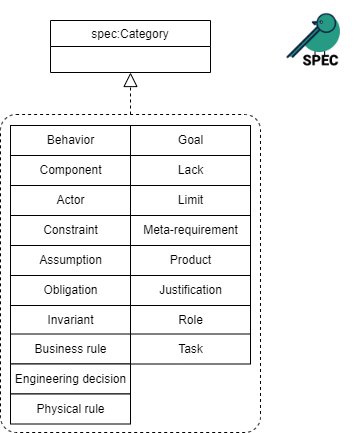

The diagram above was exported from draw.io. Its source (the exported page's mxGraphModel, read from the mxfile embedded in the PNG):
<mxGraphModel dx="2046" dy="1179" grid="1" gridSize="10" guides="1" tooltips="1" connect="1" arrows="1" fold="1" page="1" pageScale="1" pageWidth="1654" pageHeight="1169" math="0" shadow="0">
  <root>
    <mxCell id="0" />
    <mxCell id="1" parent="0" />
    <mxCell id="2" value="" style="endArrow=block;dashed=1;endFill=0;endSize=12;html=1;entryX=0.5;entryY=1;entryDx=0;entryDy=0;exitX=0.5;exitY=0;exitDx=0;exitDy=0;" parent="1" source="4" target="23" edge="1">
      <mxGeometry width="160" relative="1" as="geometry">
        <mxPoint x="-60" y="145" as="sourcePoint" />
        <mxPoint x="129.99999999999977" y="73" as="targetPoint" />
      </mxGeometry>
    </mxCell>
    <mxCell id="3" value="" style="group" parent="1" vertex="1" connectable="0">
      <mxGeometry y="114" width="260" height="318" as="geometry" />
    </mxCell>
    <mxCell id="4" value="" style="rounded=1;whiteSpace=wrap;html=1;strokeColor=#000000;fontSize=11;fontColor=#000000;fillColor=none;dashed=1;arcSize=6;" parent="3" vertex="1">
      <mxGeometry width="260" height="318" as="geometry" />
    </mxCell>
    <mxCell id="5" value="Behavior" style="html=1;" parent="3" vertex="1">
      <mxGeometry x="10" y="11" width="120" height="30" as="geometry" />
    </mxCell>
    <mxCell id="6" value="Component" style="html=1;" parent="3" vertex="1">
      <mxGeometry x="10" y="41" width="120" height="30" as="geometry" />
    </mxCell>
    <mxCell id="7" value="Actor" style="html=1;" parent="3" vertex="1">
      <mxGeometry x="10" y="71" width="120" height="30" as="geometry" />
    </mxCell>
    <mxCell id="8" value="Constraint" style="html=1;" parent="3" vertex="1">
      <mxGeometry x="10" y="101" width="120" height="30" as="geometry" />
    </mxCell>
    <mxCell id="9" value="Assumption" style="html=1;" parent="3" vertex="1">
      <mxGeometry x="10" y="131" width="120" height="30" as="geometry" />
    </mxCell>
    <mxCell id="10" value="Goal" style="html=1;" parent="3" vertex="1">
      <mxGeometry x="130" y="11" width="120" height="30" as="geometry" />
    </mxCell>
    <mxCell id="11" value="Lack" style="html=1;" parent="3" vertex="1">
      <mxGeometry x="130" y="41" width="120" height="30" as="geometry" />
    </mxCell>
    <mxCell id="12" value="Limit" style="html=1;" parent="3" vertex="1">
      <mxGeometry x="130" y="71" width="120" height="30" as="geometry" />
    </mxCell>
    <mxCell id="13" value="Meta-requirement" style="html=1;" parent="3" vertex="1">
      <mxGeometry x="130" y="101" width="120" height="30" as="geometry" />
    </mxCell>
    <mxCell id="14" value="Product" style="html=1;" parent="3" vertex="1">
      <mxGeometry x="130" y="131" width="120" height="30" as="geometry" />
    </mxCell>
    <mxCell id="15" value="Obligation" style="html=1;" parent="3" vertex="1">
      <mxGeometry x="10" y="161" width="120" height="30" as="geometry" />
    </mxCell>
    <mxCell id="16" value="Invariant" style="html=1;" parent="3" vertex="1">
      <mxGeometry x="10" y="191" width="120" height="30" as="geometry" />
    </mxCell>
    <mxCell id="17" value="Business rule" style="html=1;" parent="3" vertex="1">
      <mxGeometry x="10" y="219.5" width="120" height="30" as="geometry" />
    </mxCell>
    <mxCell id="18" value="Engineering decision" style="html=1;" parent="3" vertex="1">
      <mxGeometry x="10" y="249.5" width="120" height="30" as="geometry" />
    </mxCell>
    <mxCell id="19" value="Physical rule" style="html=1;" parent="3" vertex="1">
      <mxGeometry x="10" y="279.5" width="120" height="30" as="geometry" />
    </mxCell>
    <mxCell id="20" value="Justification" style="html=1;" parent="3" vertex="1">
      <mxGeometry x="130" y="161" width="120" height="30" as="geometry" />
    </mxCell>
    <mxCell id="21" value="Role" style="html=1;" parent="3" vertex="1">
      <mxGeometry x="130" y="191" width="120" height="30" as="geometry" />
    </mxCell>
    <mxCell id="22" value="Task" style="html=1;" parent="3" vertex="1">
      <mxGeometry x="130" y="219.5" width="120" height="30" as="geometry" />
    </mxCell>
    <mxCell id="23" value="spec:Category" style="swimlane;fontStyle=0;childLayout=stackLayout;horizontal=1;startSize=26;fillColor=none;horizontalStack=0;resizeParent=1;resizeParentMax=0;resizeLast=0;collapsible=0;marginBottom=0;" parent="1" vertex="1">
      <mxGeometry x="50" y="20" width="160" height="52" as="geometry" />
    </mxCell>
    <mxCell id="24" value="" style="shape=image;verticalLabelPosition=bottom;labelBackgroundColor=default;verticalAlign=top;aspect=fixed;imageAspect=0;image=data:image/png,(base64 omitted: 11300 chars);" vertex="1" parent="1">
      <mxGeometry x="280" width="80" height="80" as="geometry" />
    </mxCell>
  </root>
</mxGraphModel>